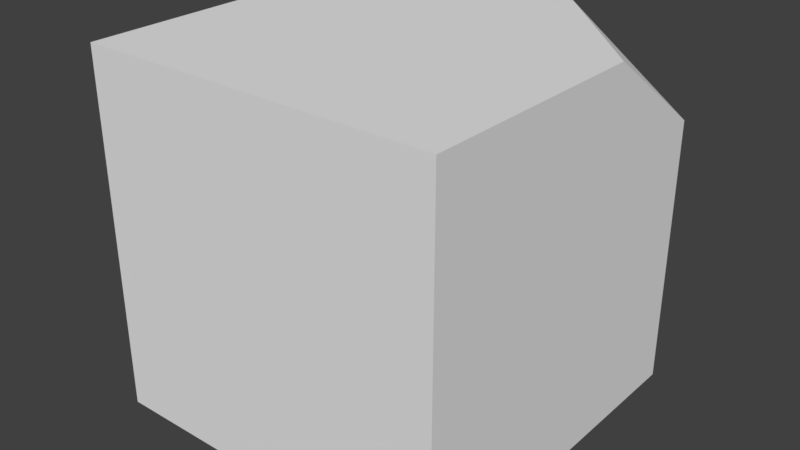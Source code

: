 # Source: rect.blend  (saved by Blender 2.79.0; exported with 4.5.12 LTS)
import bpy
from mathutils import Matrix  # noqa: F401  (used for matrix-valued properties, if any)

bpy.ops.wm.read_factory_settings(use_empty=True)
scene = bpy.context.scene
scene.name = 'Scene'

# ---- collections
col_collection_1 = bpy.data.collections.new('Collection 1'); scene.collection.children.link(col_collection_1)

# ---- materials (node trees are filled in below, after node groups)
mat_material = bpy.data.materials.new('Material')
mat_material.alpha_threshold = 0.0
mat_material.use_transparent_shadow = False
mat_material.roughness = 0.5
mat_material.line_color = (0.0, 0.0, 0.0, 1.0)

# ---- material node trees

# ---- world
world_world = bpy.data.worlds.new('World'); scene.world = world_world
world_world.color = (0.05088, 0.05088, 0.05088)
world_world.use_sun_shadow = False
world_world.sun_shadow_jitter_overblur = 0.0
world_world.cycles.sampling_method = 'MANUAL'

# ---- meshes
me_cube = bpy.data.meshes.new('Cube')
me_cube.from_pydata([(0.0, 0.0, 1.0), (0.0, 1.0, 1.0), (1.0, 0.0, 1.0), (0.0, 0.0, 0.0), (0.0, 1.0, 0.0), (1.0, 1.0, 0.0), (1.0, 0.0, 0.0), (0.6584, 1.0, 1.0), (1.0, 0.6584, 1.0), (1.0, 1.0, 0.7584)], [], [(0, 2, 8, 7, 1), (3, 4, 5, 6), (0, 1, 4, 3), (1, 7, 9, 5, 4), (3, 6, 2, 0), (8, 9, 7), (8, 2, 6, 5, 9)])
_uv = me_cube.uv_layers.new(name='UVMap')
_uv.uv.foreach_set('vector', [0.0001002, 0.0001, 9.998e-05, 0.9999, 0.6583, 0.9999, 0.9999, 0.6583, 0.9999, 9.998e-05, 9.998e-05, 0.0001006, 0.0001011, 0.9999, 0.9999, 0.9999, 0.9999, 9.998e-05, 9.998e-05, 0.9999, 0.9999, 0.9999, 0.9999, 9.998e-05, 0.0001004, 0.0001, 9.998e-05, 0.9999, 0.6583, 0.9999, 0.9999, 0.7584, 0.9999, 9.998e-05, 0.0001006, 0.0001, 0.0001, 0.9999, 0.9999, 0.9999, 0.9999, 9.998e-05, 9.998e-05, 0.0001006, 0.9427, 0.9999, 0.9427, 9.708e-05, 9.708e-05, 0.3334, 0.6583, 9.998e-05, 9.998e-05, 9.998e-05, 0.0001001, 0.9999, 0.9999, 0.9999, 0.9999, 0.2416])
_uv.active_render = True
_uv = me_cube.uv_layers.new(name='UVMap.001')
_uv.uv.foreach_set('vector', [0.0, 0.0, 0.0, 0.0, 0.0, 0.0, 0.0, 0.0, 0.0, 0.0, 0.0, 0.0, 0.0, 0.0, 0.0, 0.0, 0.0, 0.0, 0.0, 0.0, 0.0, 0.0, 0.0, 0.0, 0.0, 0.0, 0.0, 0.0, 0.0, 0.0, 0.0, 0.0, 0.0, 0.0, 0.0, 0.0, 0.0, 0.0, 0.0, 0.0, 0.0, 0.0, 0.0, 0.0, 0.0, 0.0, 0.0, 0.0, 0.0, 0.0, 0.0, 0.0, 0.0, 0.0, 0.0, 0.0, 0.0, 0.0, 0.0, 0.0])
me_cube.materials.append(mat_material)
me_cube.use_remesh_preserve_volume = False
me_cube.use_remesh_preserve_attributes = False
me_cube.use_mirror_vertex_groups = False
me_cube.update()

# ---- objects
ob_cube = bpy.data.objects.new('Cube', me_cube)

# ---- transforms, parenting, visibility, modifiers, constraints
ob_cube.location = (0.0, 0.0, 0.0)
ob_cube.lock_rotations_4d = False
ob_cube.empty_display_type = 'ARROWS'
ob_cube.lineart.crease_threshold = 0.0

# ---- collection membership
col_collection_1.objects.link(ob_cube)

# ---- scene / render settings (as saved in the file)
scene.frame_start = 1; scene.frame_end = 250; scene.frame_set(1)
scene.render.engine = 'BLENDER_EEVEE_NEXT'
scene.render.resolution_percentage = 50
scene.render.dither_intensity = 0.0
scene.cycles.use_denoising = False
scene.cycles.samples = 128
scene.cycles.sampling_pattern = 'TABULATED_SOBOL'
scene.cycles.use_adaptive_sampling = False
scene.cycles.use_light_tree = False
scene.cycles.blur_glossy = 0.0
scene.cycles.sample_clamp_indirect = 0.0
scene.view_settings.view_transform = 'Standard'
bpy.context.view_layer.update()

# ---- added for rendering (the .blend has no active camera and no usable light): camera, sun
cam_auto = bpy.data.cameras.new('AutoCamera')
cam_auto.lens = 50.0
cam_auto.sensor_width = 36.0
cam_auto.clip_end = 1000.0
ob_auto_camera = bpy.data.objects.new('AutoCamera', cam_auto)
scene.collection.objects.link(ob_auto_camera)
ob_auto_camera.location = (2.10254, -1.42304, 1.78203)
ob_auto_camera.rotation_euler = (1.09748, -7.21219e-08, 0.694738)
scene.camera = ob_auto_camera
light_auto_sun = bpy.data.lights.new('AutoSun', 'SUN')
light_auto_sun.energy = 3.0
light_auto_sun.angle = 0.0523599
ob_auto_sun = bpy.data.objects.new('AutoSun', light_auto_sun)
scene.collection.objects.link(ob_auto_sun)
ob_auto_sun.rotation_euler = (0.872665, 0.174533, 0.523599)
bpy.context.view_layer.update()
